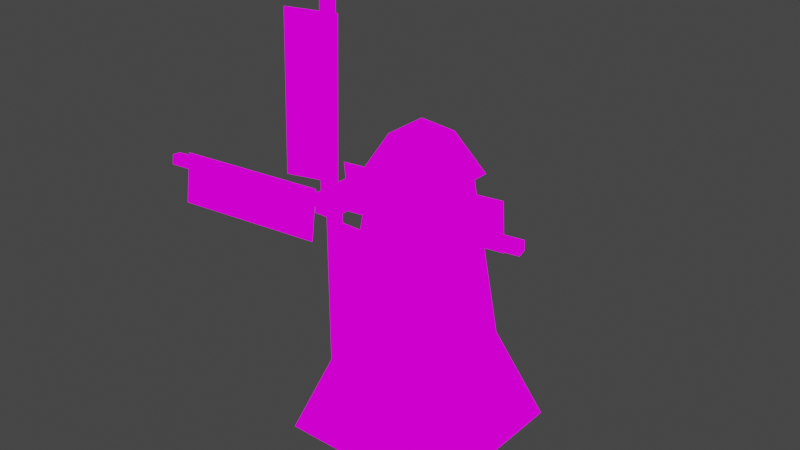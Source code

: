 # Source: windmill.blend  (saved by Blender 2.83.18; exported with 4.5.12 LTS)
import bpy
from mathutils import Matrix  # noqa: F401  (used for matrix-valued properties, if any)

bpy.ops.wm.read_factory_settings(use_empty=True)
scene = bpy.context.scene
scene.name = 'Scene'

# ---- collections
col_collection = bpy.data.collections.new('Collection'); scene.collection.children.link(col_collection)

# ---- images (referenced by path relative to the original .blend; pixels are not part of the script)
import os
ASSET_DIR = os.environ.get("B2B_ASSET_DIR", "")  # directory of the original .blend (textures are referenced by path, not embedded)
HERE = os.path.dirname(os.path.abspath(__file__))  # packed textures are extracted next to this script under _unpacked/

def load_image(name, relpath, width, height, colorspace="sRGB"):
    """Load a texture the original file referenced (path relative to the .blend, or extracted next to this script)."""
    p = next((c for c in (os.path.join(HERE, relpath), os.path.join(ASSET_DIR, relpath)) if relpath and os.path.exists(c)), "")
    if p:
        img = bpy.data.images.load(p, check_existing=True)
        img.name = name
    else:  # same state as the original file: an image datablock whose file is absent (Cycles renders it pink)
        img = bpy.data.images.new(name, width, height)
        img.source = "FILE"
        img.filepath = "//" + (relpath or name)
    img.colorspace_settings.name = colorspace
    return img
img_brick_lowres_png = load_image('brick_lowres.png', 'brick_lowres.png', 1024, 1024, 'sRGB')
img_tile_lowres_png = load_image('tile_lowres.png', 'tile_lowres.png', 1024, 1024, 'sRGB')
img_wood_lowres_png = load_image('wood_lowres.png', 'wood_lowres.png', 1024, 1024, 'sRGB')
img_fabric_lowres_png = load_image('fabric_lowres.png', 'fabric_lowres.png', 1024, 1024, 'sRGB')

# ---- materials (node trees are filled in below, after node groups)
mat_brick = bpy.data.materials.new('brick')
mat_brick.alpha_threshold = 0.0
mat_brick.use_transparent_shadow = False
mat_brick.line_color = (0.0, 0.0, 0.0, 1.0)
mat_roof = bpy.data.materials.new('roof')
mat_roof.use_transparent_shadow = False
mat_wood = bpy.data.materials.new('wood')
mat_wood.use_transparent_shadow = False
mat_fabric = bpy.data.materials.new('fabric')
mat_fabric.use_transparent_shadow = False

# ---- material node trees
mat_brick.use_nodes = True; mat_brick.node_tree.nodes.clear()
_N = mat_brick.node_tree.nodes; _L = mat_brick.node_tree.links
n0 = _N.new('ShaderNodeOutputMaterial'); n0.name = 'Material Output'; n0.location = (300, 300)
n1 = _N.new('ShaderNodeEmission'); n1.name = 'Emission'; n1.location = (10, 300)
n2 = _N.new('ShaderNodeTexImage'); n2.name = 'Image Texture'; n2.location = (-280, 280)
n2.image = img_brick_lowres_png
n2.interpolation = 'Closest'
_L.new(n1.outputs[0], n0.inputs[0])
_L.new(n2.outputs[0], n1.inputs[0])
n0.is_active_output = True
mat_roof.use_nodes = True; mat_roof.node_tree.nodes.clear()
_N = mat_roof.node_tree.nodes; _L = mat_roof.node_tree.links
n0 = _N.new('ShaderNodeOutputMaterial'); n0.name = 'Material Output'; n0.location = (300, 300)
n1 = _N.new('ShaderNodeEmission'); n1.name = 'Emission'; n1.location = (10, 300)
n2 = _N.new('ShaderNodeTexImage'); n2.name = 'Image Texture'; n2.location = (-280, 280)
n2.image = img_tile_lowres_png
n2.interpolation = 'Closest'
_L.new(n1.outputs[0], n0.inputs[0])
_L.new(n2.outputs[0], n1.inputs[0])
n0.is_active_output = True
mat_wood.use_nodes = True; mat_wood.node_tree.nodes.clear()
_N = mat_wood.node_tree.nodes; _L = mat_wood.node_tree.links
n0 = _N.new('ShaderNodeOutputMaterial'); n0.name = 'Material Output'; n0.location = (300, 300)
n1 = _N.new('ShaderNodeEmission'); n1.name = 'Emission'; n1.location = (10, 300)
n2 = _N.new('ShaderNodeTexImage'); n2.name = 'Image Texture'; n2.location = (-280, 280)
n2.image = img_wood_lowres_png
_L.new(n1.outputs[0], n0.inputs[0])
_L.new(n2.outputs[0], n1.inputs[0])
n0.is_active_output = True
mat_fabric.use_nodes = True; mat_fabric.node_tree.nodes.clear()
_N = mat_fabric.node_tree.nodes; _L = mat_fabric.node_tree.links
n0 = _N.new('ShaderNodeOutputMaterial'); n0.name = 'Material Output'; n0.location = (300, 300)
n1 = _N.new('ShaderNodeEmission'); n1.name = 'Emission'; n1.location = (10, 300)
n2 = _N.new('ShaderNodeTexImage'); n2.name = 'Image Texture'; n2.location = (-280, 280)
n2.image = img_fabric_lowres_png
n2.interpolation = 'Closest'
_L.new(n1.outputs[0], n0.inputs[0])
_L.new(n2.outputs[0], n1.inputs[0])
n0.is_active_output = True

# ---- world
world_world = bpy.data.worlds.new('World'); scene.world = world_world
world_world.use_nodes = True; world_world.node_tree.nodes.clear()
_N = world_world.node_tree.nodes; _L = world_world.node_tree.links
n0 = _N.new('ShaderNodeOutputWorld'); n0.name = 'World Output'; n0.location = (300, 300)
n1 = _N.new('ShaderNodeBackground'); n1.name = 'Background'; n1.location = (10, 300)
n1.inputs[0].default_value = (0.05088, 0.05088, 0.05088, 1.0)
_L.new(n1.outputs[0], n0.inputs[0])
n0.is_active_output = True
world_world.color = (0.05088, 0.05088, 0.05088)
world_world.use_sun_shadow = False
world_world.sun_shadow_jitter_overblur = 0.0

# ---- meshes
me_cube = bpy.data.meshes.new('Cube')
me_cube.from_pydata([(2.619, 2.619, -0.01361), (1.0, -1.0, 7.986), (2.619, -2.619, -0.01361), (-1.0, 1.0, 7.986), (-2.619, 2.619, -0.01361), (-2.619, -2.619, -0.01361), (1.571, 1.571, 2.959), (-1.571, -1.571, 2.959), (1.571, -1.571, 2.959), (-1.571, 1.571, 2.959), (1.0, 1.0, 7.986), (-1.0, -1.0, 7.986), (1.233, 1.233, 7.986), (1.233, -1.233, 7.986), (-1.233, 1.233, 7.986), (-1.233, -1.233, 7.986), (0.6141, 0.6141, 9.26), (0.6141, -0.6141, 9.26), (-0.6141, 0.6141, 9.26), (-0.6141, -0.6141, 9.26), (-0.002422, -0.002422, 9.661)], [], [(8, 1, 11, 7), (7, 11, 3, 9), (4, 0, 2, 5), (6, 10, 1, 8), (9, 3, 10, 6), (4, 9, 6, 0), (0, 6, 8, 2), (5, 7, 9, 4), (2, 8, 7, 5), (10, 3, 14, 12), (13, 12, 16, 17), (1, 10, 12, 13), (3, 11, 15, 14), (11, 1, 13, 15), (16, 18, 20), (14, 15, 19, 18), (15, 13, 17, 19), (12, 14, 18, 16), (19, 17, 20), (20, 17, 16), (20, 18, 19)])
me_cube.polygons.foreach_set('material_index', [0, 0, 0, 0, 0, 0, 0, 0, 0, 0, 1, 0, 0, 0, 1, 1, 1, 1, 1, 1, 1])
_uv = me_cube.uv_layers.new(name='UVMap')
_uv.uv.foreach_set('vector', [0.7117, 0.5196, 0.7117, 0.9565, 0.4789, 0.9565, 0.4789, 0.5196, 0.4789, 0.5196, 0.4789, 0.9565, 0.2518, 0.9565, 0.2518, 0.5196, 0.3364, 0.9877, 0.009241, 0.9877, 0.009241, 0.6605, 0.3364, 0.6605, 0.9722, 0.5196, 0.9722, 0.9565, 0.7117, 0.9565, 0.7117, 0.5196, 0.2518, 0.5196, 0.2518, 0.9565, 0.006767, 0.9565, 0.006767, 0.5196, 0.2518, 0.08166, 0.2518, 0.5196, 0.006767, 0.5196, 0.006767, 0.08166, 0.9722, 0.08166, 0.9722, 0.5196, 0.7117, 0.5196, 0.7117, 0.08166, 0.4789, 0.08166, 0.4789, 0.5196, 0.2518, 0.5196, 0.2518, 0.08166, 0.7117, 0.08166, 0.7117, 0.5196, 0.4789, 0.5196, 0.4789, 0.08166, 0.006767, 0.9565, 0.2518, 0.9565, 0.2518, 0.9866, 0.006767, 0.9866, 0.7161, 0.08005, 0.9741, 0.08005, 0.9095, 0.4046, 0.7129, 0.4015, 0.7117, 0.9565, 0.9722, 0.9565, 0.9722, 0.9866, 0.7117, 0.9866, 0.2518, 0.9565, 0.4789, 0.9565, 0.4789, 0.9866, 0.2518, 0.9866, 0.4789, 0.9565, 0.7117, 0.9565, 0.7117, 0.9866, 0.4789, 0.9866, 0.05137, 0.4015, 0.2519, 0.4015, 0.4415, 0.7538, 0.2629, 0.08005, 0.4859, 0.08005, 0.4819, 0.4015, 0.2519, 0.4015, 0.4859, 0.08005, 0.7161, 0.08005, 0.7129, 0.4015, 0.4819, 0.4015, 0.04135, 0.08005, 0.2629, 0.08005, 0.2519, 0.4015, 0.05137, 0.4015, 0.4819, 0.4015, 0.7129, 0.4015, 0.4415, 0.7538, 0.4415, 0.7538, 0.7129, 0.4015, 0.9095, 0.4046, 0.4415, 0.7538, 0.2519, 0.4015, 0.4819, 0.4015])
me_cube.materials.append(mat_brick)
me_cube.materials.append(mat_roof)
me_cube.use_remesh_preserve_volume = False
me_cube.use_remesh_preserve_attributes = False
me_cube.use_mirror_vertex_groups = False
me_cube.update()
me_cube_001 = bpy.data.meshes.new('Cube.001')
me_cube_001.from_pydata([(-0.2662, -3.777, -0.2662), (-0.2662, -3.777, 0.2662), (-0.2662, 0.2662, -0.2662), (-0.2662, 0.2662, 0.2662), (0.2662, -3.777, -0.2662), (0.2662, -3.777, 0.2662), (0.2662, 0.2662, -0.2662), (0.2662, 0.2662, 0.2662), (0.138, -3.255, -5.129), (0.138, -3.531, -5.129), (0.138, -3.255, -0.165), (0.138, -3.531, -0.165), (0.2662, -3.777, 0.2662), (0.2662, -3.777, -0.2662), (-0.2662, -3.777, 0.2662), (-0.2662, -3.777, -0.2662), (-0.2662, -3.777, -0.2662), (-0.2662, -3.777, 0.2662), (0.2662, -3.777, -0.2662), (0.2662, -3.777, 0.2662), (-0.138, -3.255, -5.129), (-0.138, -3.531, -5.129), (-0.138, -3.255, -0.165), (-0.138, -3.531, -0.165), (0.138, -3.255, -0.165), (0.138, -3.531, -0.165), (-0.138, -3.255, -0.165), (-0.138, -3.531, -0.165), (-0.138, -3.531, -0.165), (-0.138, -3.255, -0.165), (0.138, -3.531, -0.165), (0.138, -3.255, -0.165), (-0.2658, -3.401, -4.689), (1.127, -3.401, -4.689), (-0.2658, -3.401, -0.5133), (1.127, -3.401, -0.5133), (-5.168, -3.898, -0.2683), (-5.136, -4.169, -0.2242), (-0.2384, -3.31, -0.2662), (-0.2061, -3.581, -0.222), (-5.173, -3.854, 0.004152), (-5.141, -4.125, 0.04828), (-0.2437, -3.267, 0.006329), (-0.2115, -3.537, 0.05046), (-4.721, -3.925, 0.1538), (-4.694, -4.146, -1.221), (-0.5751, -3.43, 0.1556), (-0.5481, -3.651, -1.219), (-0.3686, -3.111, 5.074), (-0.2925, -3.376, 5.086), (-0.3397, -3.317, 0.1141), (-0.2636, -3.582, 0.1256), (-0.1033, -3.035, 5.073), (-0.0272, -3.3, 5.084), (-0.07432, -3.241, 0.1125), (0.001728, -3.506, 0.124), (0.06227, -3.157, 4.637), (-1.276, -3.541, 4.646), (0.0866, -3.331, 0.4659), (-1.252, -3.714, 0.474), (4.937, -2.468, 0.2131), (4.981, -2.738, 0.1804), (0.03671, -3.262, 0.2153), (0.08052, -3.532, 0.1826), (4.932, -2.436, -0.06097), (4.976, -2.706, -0.09365), (0.03137, -3.229, -0.05879), (0.07517, -3.5, -0.09148), (4.517, -2.634, -0.2049), (4.544, -2.796, 1.178), (0.3958, -3.301, -0.2031), (0.4228, -3.464, 1.18)], [(16, 17), (19, 18), (16, 18), (19, 17), (28, 29), (31, 30), (28, 30), (31, 29)], [(0, 1, 3, 2), (2, 3, 7, 6), (6, 7, 5, 4), (23, 22, 20, 21), (2, 6, 4, 0), (7, 3, 1, 5), (13, 12, 14, 15), (21, 20, 8, 9), (9, 8, 10, 11), (21, 9, 11, 23), (8, 20, 22, 10), (25, 24, 26, 27), (32, 33, 35, 34), (43, 42, 40, 41), (41, 40, 36, 37), (37, 36, 38, 39), (41, 37, 39, 43), (36, 40, 42, 38), (44, 45, 47, 46), (55, 54, 52, 53), (53, 52, 48, 49), (49, 48, 50, 51), (53, 49, 51, 55), (48, 52, 54, 50), (56, 57, 59, 58), (67, 66, 64, 65), (65, 64, 60, 61), (61, 60, 62, 63), (65, 61, 63, 67), (60, 64, 66, 62), (68, 69, 71, 70)])
me_cube_001.polygons.foreach_set('material_index', [0, 0, 0, 0, 0, 0, 0, 0, 0, 0, 0, 0, 1, 0, 0, 0, 0, 0, 1, 0, 0, 0, 0, 0, 1, 0, 0, 0, 0, 0, 1])
_uv = me_cube_001.uv_layers.new(name='UVMap')
_uv.uv.foreach_set('vector', [0.1875, 0.000154, 0.2812, 0.0001539, 0.2812, 0.7116, 0.1875, 0.7116, 0.09384, 0.8053, 0.0001539, 0.8053, 0.0001539, 0.7116, 0.09384, 0.7116, 0.09384, 0.7116, 0.0001539, 0.7116, 0.0001542, 0.0001539, 0.09384, 0.000154, 0.3758, 0.02311, 0.4085, 0.02311, 0.4085, 0.9115, 0.3758, 0.9115, 0.1875, 0.7116, 0.09384, 0.7116, 0.09384, 0.000154, 0.1875, 0.000154, 0.3749, 0.7116, 0.2812, 0.7116, 0.2812, 0.0001539, 0.3749, 0.0001539, 0.6205, 0.09384, 0.6205, 0.0001539, 0.7142, 0.0001539, 0.7142, 0.09384, 0.4737, 0.9609, 0.4411, 0.9609, 0.4411, 0.9115, 0.4737, 0.9115, 0.4737, 0.9115, 0.4411, 0.9115, 0.4411, 0.02311, 0.4737, 0.02311, 0.3758, 0.9115, 0.3432, 0.9115, 0.3432, 0.02311, 0.3758, 0.02311, 0.4411, 0.9115, 0.4085, 0.9115, 0.4085, 0.02311, 0.4411, 0.02311, 0.6205, 0.1427, 0.6205, 0.09414, 0.6691, 0.09414, 0.6691, 0.1427, 0.9849, 3.042, 0.01668, 3.042, 0.01668, 0.01741, 0.9849, 0.01741, 0.3758, 0.02311, 0.4085, 0.02311, 0.4085, 0.9115, 0.3758, 0.9115, 0.4737, 0.9609, 0.4411, 0.9609, 0.4411, 0.9115, 0.4737, 0.9115, 0.4737, 0.9115, 0.4411, 0.9115, 0.4411, 0.02311, 0.4737, 0.02311, 0.3758, 0.9115, 0.3432, 0.9115, 0.3432, 0.02311, 0.3758, 0.02311, 0.4411, 0.9115, 0.4085, 0.9115, 0.4085, 0.02311, 0.4411, 0.02311, 0.9849, 3.042, 0.01668, 3.042, 0.01668, 0.01741, 0.9849, 0.01741, 0.3758, 0.02311, 0.4085, 0.02311, 0.4085, 0.9115, 0.3758, 0.9115, 0.4737, 0.9609, 0.4411, 0.9609, 0.4411, 0.9115, 0.4737, 0.9115, 0.4737, 0.9115, 0.4411, 0.9115, 0.4411, 0.02311, 0.4737, 0.02311, 0.3758, 0.9115, 0.3432, 0.9115, 0.3432, 0.02311, 0.3758, 0.02311, 0.4411, 0.9115, 0.4085, 0.9115, 0.4085, 0.02311, 0.4411, 0.02311, 0.9849, 3.042, 0.01668, 3.042, 0.01668, 0.01741, 0.9849, 0.01741, 0.3758, 0.02311, 0.4085, 0.02311, 0.4085, 0.9115, 0.3758, 0.9115, 0.4737, 0.9609, 0.4411, 0.9609, 0.4411, 0.9115, 0.4737, 0.9115, 0.4737, 0.9115, 0.4411, 0.9115, 0.4411, 0.02311, 0.4737, 0.02311, 0.3758, 0.9115, 0.3432, 0.9115, 0.3432, 0.02311, 0.3758, 0.02311, 0.4411, 0.9115, 0.4085, 0.9115, 0.4085, 0.02311, 0.4411, 0.02311, 0.9849, 3.042, 0.01668, 3.042, 0.01668, 0.01741, 0.9849, 0.01741])
me_cube_001.materials.append(mat_wood)
me_cube_001.materials.append(mat_fabric)
me_cube_001.use_remesh_fix_poles = True
me_cube_001.use_remesh_preserve_attributes = False
me_cube_001.use_mirror_vertex_groups = False
me_cube_001.update()

# ---- objects
ob_windmill = bpy.data.objects.new('Windmill', me_cube)
ob_windblade = bpy.data.objects.new('Windblade', me_cube_001)

# ---- transforms, parenting, visibility, modifiers, constraints
ob_windmill.location = (0.0, 0.0, 0.0)
ob_windmill.lock_rotations_4d = False
ob_windmill.empty_display_type = 'ARROWS'
ob_windmill.lineart.crease_threshold = 0.0
ob_windblade.location = (0.0, 0.0, 8.525)
ob_windblade.lineart.crease_threshold = 0.0

# ---- collection membership
col_collection.objects.link(ob_windmill)
col_collection.objects.link(ob_windblade)

# ---- scene / render settings (as saved in the file)
scene.frame_start = 1; scene.frame_end = 250; scene.frame_set(250)
scene.render.engine = 'BLENDER_EEVEE_NEXT'
scene.cycles.use_denoising = False
scene.cycles.samples = 128
scene.cycles.sampling_pattern = 'TABULATED_SOBOL'
scene.cycles.use_adaptive_sampling = False
scene.cycles.use_light_tree = False
scene.view_settings.view_transform = 'Filmic'
bpy.context.view_layer.update()

# ---- added for rendering (the .blend has no active camera): camera
cam_auto = bpy.data.cameras.new('AutoCamera')
cam_auto.lens = 50.0
cam_auto.sensor_width = 36.0
cam_auto.clip_end = 1000.0
ob_auto_camera = bpy.data.objects.new('AutoCamera', cam_auto)
scene.collection.objects.link(ob_auto_camera)
ob_auto_camera.location = (16.8335, -21.0902, 20.3422)
ob_auto_camera.rotation_euler = (1.09748, -7.21219e-08, 0.694738)
scene.camera = ob_auto_camera
bpy.context.view_layer.update()

